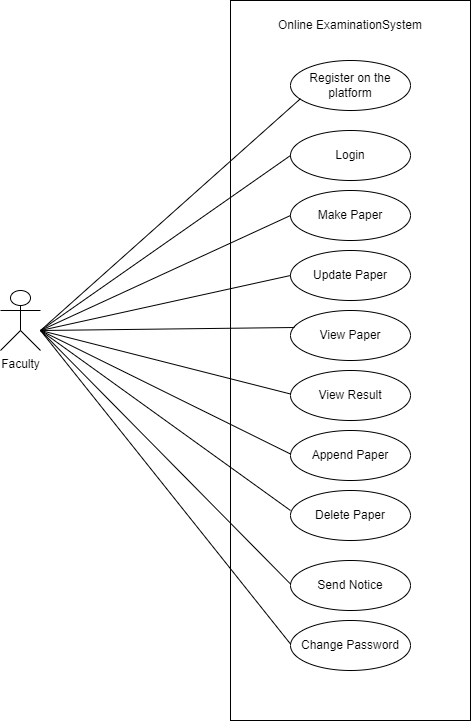

The diagram above was exported from draw.io. Its source (the exported page's mxGraphModel, read from the mxfile embedded in the PNG):
<mxGraphModel dx="1038" dy="481" grid="1" gridSize="10" guides="1" tooltips="1" connect="1" arrows="1" fold="1" page="1" pageScale="1" pageWidth="850" pageHeight="1100" math="0" shadow="0">
  <root>
    <mxCell id="0" />
    <mxCell id="1" parent="0" />
    <mxCell id="W57G_LxKqDGkJ_u7_2F1-1" value="Faculty" style="shape=umlActor;verticalLabelPosition=bottom;verticalAlign=top;html=1;outlineConnect=0;" parent="1" vertex="1">
      <mxGeometry x="80" y="330" width="40" height="60" as="geometry" />
    </mxCell>
    <mxCell id="W57G_LxKqDGkJ_u7_2F1-2" value="" style="rounded=0;whiteSpace=wrap;html=1;" parent="1" vertex="1">
      <mxGeometry x="310" y="40" width="240" height="720" as="geometry" />
    </mxCell>
    <mxCell id="W57G_LxKqDGkJ_u7_2F1-3" value="Register on the platform" style="ellipse;whiteSpace=wrap;html=1;" parent="1" vertex="1">
      <mxGeometry x="370" y="100" width="120" height="50" as="geometry" />
    </mxCell>
    <mxCell id="W57G_LxKqDGkJ_u7_2F1-4" value="Login" style="ellipse;whiteSpace=wrap;html=1;" parent="1" vertex="1">
      <mxGeometry x="370" y="170" width="120" height="50" as="geometry" />
    </mxCell>
    <mxCell id="W57G_LxKqDGkJ_u7_2F1-5" value="Make Paper" style="ellipse;whiteSpace=wrap;html=1;" parent="1" vertex="1">
      <mxGeometry x="370" y="230" width="120" height="50" as="geometry" />
    </mxCell>
    <mxCell id="W57G_LxKqDGkJ_u7_2F1-6" value="Online ExaminationSystem" style="text;html=1;strokeColor=none;fillColor=none;align=center;verticalAlign=middle;whiteSpace=wrap;rounded=0;" parent="1" vertex="1">
      <mxGeometry x="350" y="50" width="160" height="30" as="geometry" />
    </mxCell>
    <mxCell id="W57G_LxKqDGkJ_u7_2F1-7" value="Update Paper" style="ellipse;whiteSpace=wrap;html=1;" parent="1" vertex="1">
      <mxGeometry x="370" y="290" width="120" height="50" as="geometry" />
    </mxCell>
    <mxCell id="W57G_LxKqDGkJ_u7_2F1-8" value="View Paper" style="ellipse;whiteSpace=wrap;html=1;" parent="1" vertex="1">
      <mxGeometry x="370" y="350" width="120" height="50" as="geometry" />
    </mxCell>
    <mxCell id="W57G_LxKqDGkJ_u7_2F1-9" value="" style="endArrow=none;html=1;rounded=0;entryX=0.083;entryY=0.764;entryDx=0;entryDy=0;entryPerimeter=0;" parent="1" target="W57G_LxKqDGkJ_u7_2F1-3" edge="1">
      <mxGeometry width="50" height="50" relative="1" as="geometry">
        <mxPoint x="120" y="370" as="sourcePoint" />
        <mxPoint x="280" y="200" as="targetPoint" />
      </mxGeometry>
    </mxCell>
    <mxCell id="W57G_LxKqDGkJ_u7_2F1-10" value="" style="endArrow=none;html=1;rounded=0;entryX=0;entryY=0.5;entryDx=0;entryDy=0;" parent="1" target="W57G_LxKqDGkJ_u7_2F1-4" edge="1">
      <mxGeometry width="50" height="50" relative="1" as="geometry">
        <mxPoint x="120" y="370" as="sourcePoint" />
        <mxPoint x="379.96000000000004" y="139.10000000000002" as="targetPoint" />
      </mxGeometry>
    </mxCell>
    <mxCell id="W57G_LxKqDGkJ_u7_2F1-11" value="" style="endArrow=none;html=1;rounded=0;entryX=0;entryY=0.5;entryDx=0;entryDy=0;" parent="1" target="W57G_LxKqDGkJ_u7_2F1-5" edge="1">
      <mxGeometry width="50" height="50" relative="1" as="geometry">
        <mxPoint x="120" y="370" as="sourcePoint" />
        <mxPoint x="370.00000000000006" y="260.00000000000006" as="targetPoint" />
      </mxGeometry>
    </mxCell>
    <mxCell id="W57G_LxKqDGkJ_u7_2F1-12" value="" style="endArrow=none;html=1;rounded=0;entryX=0;entryY=0.5;entryDx=0;entryDy=0;" parent="1" target="W57G_LxKqDGkJ_u7_2F1-7" edge="1">
      <mxGeometry width="50" height="50" relative="1" as="geometry">
        <mxPoint x="120" y="370" as="sourcePoint" />
        <mxPoint x="379.96000000000004" y="139.10000000000002" as="targetPoint" />
      </mxGeometry>
    </mxCell>
    <mxCell id="W57G_LxKqDGkJ_u7_2F1-13" value="" style="endArrow=none;html=1;rounded=0;entryX=0.033;entryY=0.34;entryDx=0;entryDy=0;entryPerimeter=0;" parent="1" target="W57G_LxKqDGkJ_u7_2F1-8" edge="1">
      <mxGeometry width="50" height="50" relative="1" as="geometry">
        <mxPoint x="120" y="370" as="sourcePoint" />
        <mxPoint x="380" y="380" as="targetPoint" />
      </mxGeometry>
    </mxCell>
    <mxCell id="W57G_LxKqDGkJ_u7_2F1-14" value="View Result" style="ellipse;whiteSpace=wrap;html=1;" parent="1" vertex="1">
      <mxGeometry x="370" y="410" width="120" height="50" as="geometry" />
    </mxCell>
    <mxCell id="W57G_LxKqDGkJ_u7_2F1-15" value="Append Paper" style="ellipse;whiteSpace=wrap;html=1;" parent="1" vertex="1">
      <mxGeometry x="370" y="470" width="120" height="50" as="geometry" />
    </mxCell>
    <mxCell id="W57G_LxKqDGkJ_u7_2F1-16" value="Delete Paper" style="ellipse;whiteSpace=wrap;html=1;" parent="1" vertex="1">
      <mxGeometry x="370" y="530" width="120" height="50" as="geometry" />
    </mxCell>
    <mxCell id="W57G_LxKqDGkJ_u7_2F1-17" value="Send Notice" style="ellipse;whiteSpace=wrap;html=1;" parent="1" vertex="1">
      <mxGeometry x="370" y="600" width="120" height="50" as="geometry" />
    </mxCell>
    <mxCell id="W57G_LxKqDGkJ_u7_2F1-18" value="Change Password" style="ellipse;whiteSpace=wrap;html=1;" parent="1" vertex="1">
      <mxGeometry x="370" y="660" width="120" height="50" as="geometry" />
    </mxCell>
    <mxCell id="W57G_LxKqDGkJ_u7_2F1-19" value="" style="endArrow=none;html=1;rounded=0;entryX=0.033;entryY=0.34;entryDx=0;entryDy=0;entryPerimeter=0;" parent="1" edge="1">
      <mxGeometry width="50" height="50" relative="1" as="geometry">
        <mxPoint x="120" y="370" as="sourcePoint" />
        <mxPoint x="370" y="433.5" as="targetPoint" />
      </mxGeometry>
    </mxCell>
    <mxCell id="W57G_LxKqDGkJ_u7_2F1-20" value="" style="endArrow=none;html=1;rounded=0;entryX=0.033;entryY=0.34;entryDx=0;entryDy=0;entryPerimeter=0;" parent="1" edge="1">
      <mxGeometry width="50" height="50" relative="1" as="geometry">
        <mxPoint x="120" y="370" as="sourcePoint" />
        <mxPoint x="370" y="493.5" as="targetPoint" />
      </mxGeometry>
    </mxCell>
    <mxCell id="W57G_LxKqDGkJ_u7_2F1-21" value="" style="endArrow=none;html=1;rounded=0;entryX=0.033;entryY=0.34;entryDx=0;entryDy=0;entryPerimeter=0;" parent="1" edge="1">
      <mxGeometry width="50" height="50" relative="1" as="geometry">
        <mxPoint x="120" y="370" as="sourcePoint" />
        <mxPoint x="370" y="550" as="targetPoint" />
      </mxGeometry>
    </mxCell>
    <mxCell id="W57G_LxKqDGkJ_u7_2F1-22" value="" style="endArrow=none;html=1;rounded=0;entryX=0.033;entryY=0.34;entryDx=0;entryDy=0;entryPerimeter=0;" parent="1" edge="1">
      <mxGeometry width="50" height="50" relative="1" as="geometry">
        <mxPoint x="120" y="370" as="sourcePoint" />
        <mxPoint x="370" y="623.5" as="targetPoint" />
      </mxGeometry>
    </mxCell>
    <mxCell id="W57G_LxKqDGkJ_u7_2F1-23" value="" style="endArrow=none;html=1;rounded=0;entryX=0.033;entryY=0.34;entryDx=0;entryDy=0;entryPerimeter=0;" parent="1" edge="1">
      <mxGeometry width="50" height="50" relative="1" as="geometry">
        <mxPoint x="120" y="370" as="sourcePoint" />
        <mxPoint x="370" y="683.5" as="targetPoint" />
      </mxGeometry>
    </mxCell>
  </root>
</mxGraphModel>